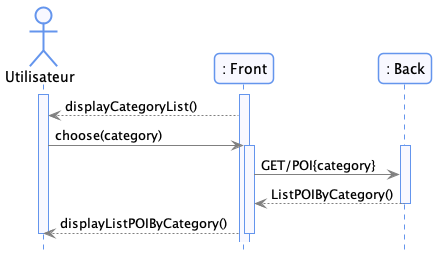

The diagram above was rendered by PlantUML. Its source (embedded in the PNG):
@startuml
!include style/commons.style
actor "Utilisateur" as utilisateur
participant ": Front" as frontend
participant ": Back" as backend

activate frontend
activate utilisateur
utilisateur<-- frontend: displayCategoryList()
utilisateur -> frontend: choose(category)

activate frontend
activate backend
frontend -> backend: GET/POI{category}

backend --> frontend: ListPOIByCategory()
deactivate backend
utilisateur<-- frontend: displayListPOIByCategory()
deactivate frontend
deactivate utilisateur

@enduml